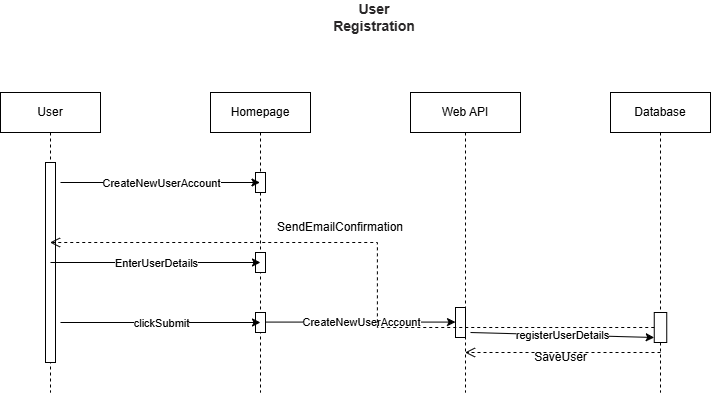

The diagram above was exported from draw.io. Its source (the exported page's mxGraphModel, read from the mxfile embedded in the PNG):
<mxGraphModel dx="1020" dy="963" grid="1" gridSize="10" guides="1" tooltips="1" connect="1" arrows="1" fold="1" page="1" pageScale="1" pageWidth="827" pageHeight="1169" math="0" shadow="0">
  <root>
    <mxCell id="0" />
    <mxCell id="1" parent="0" />
    <mxCell id="dTqk9QPMbbF954H2soO6-9" value="User" style="shape=umlLifeline;perimeter=lifelinePerimeter;whiteSpace=wrap;html=1;container=1;dropTarget=0;collapsible=0;recursiveResize=0;outlineConnect=0;portConstraint=eastwest;newEdgeStyle={&quot;curved&quot;:0,&quot;rounded&quot;:0};" vertex="1" parent="1">
      <mxGeometry x="40" y="120" width="100" height="300" as="geometry" />
    </mxCell>
    <mxCell id="dTqk9QPMbbF954H2soO6-10" value="" style="html=1;points=[[0,0,0,0,5],[0,1,0,0,-5],[1,0,0,0,5],[1,1,0,0,-5]];perimeter=orthogonalPerimeter;outlineConnect=0;targetShapes=umlLifeline;portConstraint=eastwest;newEdgeStyle={&quot;curved&quot;:0,&quot;rounded&quot;:0};" vertex="1" parent="dTqk9QPMbbF954H2soO6-9">
      <mxGeometry x="45" y="70" width="10" height="200" as="geometry" />
    </mxCell>
    <mxCell id="dTqk9QPMbbF954H2soO6-12" value="Database" style="shape=umlLifeline;perimeter=lifelinePerimeter;whiteSpace=wrap;html=1;container=1;dropTarget=0;collapsible=0;recursiveResize=0;outlineConnect=0;portConstraint=eastwest;newEdgeStyle={&quot;curved&quot;:0,&quot;rounded&quot;:0};" vertex="1" parent="1">
      <mxGeometry x="650" y="120" width="100" height="300" as="geometry" />
    </mxCell>
    <mxCell id="dTqk9QPMbbF954H2soO6-17" value="" style="html=1;points=[[0,0,0,0,5],[0,1,0,0,-5],[1,0,0,0,5],[1,1,0,0,-5]];perimeter=orthogonalPerimeter;outlineConnect=0;targetShapes=umlLifeline;portConstraint=eastwest;newEdgeStyle={&quot;curved&quot;:0,&quot;rounded&quot;:0};" vertex="1" parent="dTqk9QPMbbF954H2soO6-12">
      <mxGeometry x="43.75" y="220" width="12.5" height="30" as="geometry" />
    </mxCell>
    <mxCell id="dTqk9QPMbbF954H2soO6-13" value="&lt;div&gt;Web API&lt;/div&gt;" style="shape=umlLifeline;perimeter=lifelinePerimeter;whiteSpace=wrap;html=1;container=1;dropTarget=0;collapsible=0;recursiveResize=0;outlineConnect=0;portConstraint=eastwest;newEdgeStyle={&quot;curved&quot;:0,&quot;rounded&quot;:0};" vertex="1" parent="1">
      <mxGeometry x="450" y="120" width="110" height="300" as="geometry" />
    </mxCell>
    <mxCell id="dTqk9QPMbbF954H2soO6-15" value="" style="html=1;points=[[0,0,0,0,5],[0,1,0,0,-5],[1,0,0,0,5],[1,1,0,0,-5]];perimeter=orthogonalPerimeter;outlineConnect=0;targetShapes=umlLifeline;portConstraint=eastwest;newEdgeStyle={&quot;curved&quot;:0,&quot;rounded&quot;:0};" vertex="1" parent="dTqk9QPMbbF954H2soO6-13">
      <mxGeometry x="45" y="215" width="10" height="30" as="geometry" />
    </mxCell>
    <mxCell id="dTqk9QPMbbF954H2soO6-14" value="Homepage" style="shape=umlLifeline;perimeter=lifelinePerimeter;whiteSpace=wrap;html=1;container=1;dropTarget=0;collapsible=0;recursiveResize=0;outlineConnect=0;portConstraint=eastwest;newEdgeStyle={&quot;curved&quot;:0,&quot;rounded&quot;:0};" vertex="1" parent="1">
      <mxGeometry x="250" y="120" width="100" height="300" as="geometry" />
    </mxCell>
    <mxCell id="dTqk9QPMbbF954H2soO6-18" value="" style="html=1;points=[[0,0,0,0,5],[0,1,0,0,-5],[1,0,0,0,5],[1,1,0,0,-5]];perimeter=orthogonalPerimeter;outlineConnect=0;targetShapes=umlLifeline;portConstraint=eastwest;newEdgeStyle={&quot;curved&quot;:0,&quot;rounded&quot;:0};" vertex="1" parent="dTqk9QPMbbF954H2soO6-14">
      <mxGeometry x="45" y="80" width="10" height="20" as="geometry" />
    </mxCell>
    <mxCell id="dTqk9QPMbbF954H2soO6-26" value="" style="html=1;points=[[0,0,0,0,5],[0,1,0,0,-5],[1,0,0,0,5],[1,1,0,0,-5]];perimeter=orthogonalPerimeter;outlineConnect=0;targetShapes=umlLifeline;portConstraint=eastwest;newEdgeStyle={&quot;curved&quot;:0,&quot;rounded&quot;:0};" vertex="1" parent="dTqk9QPMbbF954H2soO6-14">
      <mxGeometry x="45" y="160" width="10" height="20" as="geometry" />
    </mxCell>
    <mxCell id="dTqk9QPMbbF954H2soO6-27" value="" style="html=1;points=[[0,0,0,0,5],[0,1,0,0,-5],[1,0,0,0,5],[1,1,0,0,-5]];perimeter=orthogonalPerimeter;outlineConnect=0;targetShapes=umlLifeline;portConstraint=eastwest;newEdgeStyle={&quot;curved&quot;:0,&quot;rounded&quot;:0};" vertex="1" parent="dTqk9QPMbbF954H2soO6-14">
      <mxGeometry x="45" y="220" width="10" height="20" as="geometry" />
    </mxCell>
    <mxCell id="dTqk9QPMbbF954H2soO6-20" value="" style="endArrow=classic;html=1;rounded=0;" edge="1" parent="1" target="dTqk9QPMbbF954H2soO6-14">
      <mxGeometry relative="1" as="geometry">
        <mxPoint x="100" y="210" as="sourcePoint" />
        <mxPoint x="200" y="210" as="targetPoint" />
      </mxGeometry>
    </mxCell>
    <mxCell id="dTqk9QPMbbF954H2soO6-21" value="CreateNewUserAccount" style="edgeLabel;resizable=0;html=1;;align=center;verticalAlign=middle;" connectable="0" vertex="1" parent="dTqk9QPMbbF954H2soO6-20">
      <mxGeometry relative="1" as="geometry" />
    </mxCell>
    <mxCell id="dTqk9QPMbbF954H2soO6-24" value="" style="endArrow=classic;html=1;rounded=0;" edge="1" parent="1">
      <mxGeometry relative="1" as="geometry">
        <mxPoint x="90" y="290" as="sourcePoint" />
        <mxPoint x="300" y="290" as="targetPoint" />
        <Array as="points">
          <mxPoint x="170" y="290" />
        </Array>
      </mxGeometry>
    </mxCell>
    <mxCell id="dTqk9QPMbbF954H2soO6-25" value="EnterUserDetails" style="edgeLabel;resizable=0;html=1;;align=center;verticalAlign=middle;" connectable="0" vertex="1" parent="dTqk9QPMbbF954H2soO6-24">
      <mxGeometry relative="1" as="geometry" />
    </mxCell>
    <mxCell id="dTqk9QPMbbF954H2soO6-34" value="" style="endArrow=classic;html=1;rounded=0;" edge="1" parent="1">
      <mxGeometry relative="1" as="geometry">
        <mxPoint x="100" y="350" as="sourcePoint" />
        <mxPoint x="300" y="350" as="targetPoint" />
        <Array as="points">
          <mxPoint x="180" y="350" />
        </Array>
      </mxGeometry>
    </mxCell>
    <mxCell id="dTqk9QPMbbF954H2soO6-35" value="clickSubmit" style="edgeLabel;resizable=0;html=1;;align=center;verticalAlign=middle;" connectable="0" vertex="1" parent="dTqk9QPMbbF954H2soO6-34">
      <mxGeometry relative="1" as="geometry" />
    </mxCell>
    <mxCell id="dTqk9QPMbbF954H2soO6-37" value="" style="endArrow=classic;html=1;rounded=0;" edge="1" parent="1" target="dTqk9QPMbbF954H2soO6-15">
      <mxGeometry relative="1" as="geometry">
        <mxPoint x="305" y="349.58" as="sourcePoint" />
        <mxPoint x="490" y="350" as="targetPoint" />
      </mxGeometry>
    </mxCell>
    <mxCell id="dTqk9QPMbbF954H2soO6-38" value="CreateNewUserAccount" style="edgeLabel;resizable=0;html=1;;align=center;verticalAlign=middle;" connectable="0" vertex="1" parent="dTqk9QPMbbF954H2soO6-37">
      <mxGeometry relative="1" as="geometry" />
    </mxCell>
    <mxCell id="dTqk9QPMbbF954H2soO6-40" value="" style="endArrow=classic;html=1;rounded=0;entryX=0;entryY=1;entryDx=0;entryDy=-5;entryPerimeter=0;" edge="1" parent="1" target="dTqk9QPMbbF954H2soO6-17">
      <mxGeometry relative="1" as="geometry">
        <mxPoint x="510" y="360" as="sourcePoint" />
        <mxPoint x="670" y="360.42" as="targetPoint" />
      </mxGeometry>
    </mxCell>
    <mxCell id="dTqk9QPMbbF954H2soO6-41" value="registerUserDetails" style="edgeLabel;resizable=0;html=1;;align=center;verticalAlign=middle;" connectable="0" vertex="1" parent="dTqk9QPMbbF954H2soO6-40">
      <mxGeometry relative="1" as="geometry" />
    </mxCell>
    <mxCell id="dTqk9QPMbbF954H2soO6-44" value="&lt;strong style=&quot;box-sizing: border-box; font-weight: bold; color: rgb(41, 39, 40); font-family: aktiv-grotesk, sans-serif; font-size: 14px; text-align: left; background-color: rgb(255, 255, 255);&quot;&gt;User Registration&lt;/strong&gt;" style="text;html=1;align=center;verticalAlign=middle;whiteSpace=wrap;rounded=0;" vertex="1" parent="1">
      <mxGeometry x="384" y="30" width="60" height="30" as="geometry" />
    </mxCell>
    <mxCell id="dTqk9QPMbbF954H2soO6-46" value="" style="html=1;verticalAlign=bottom;endArrow=open;dashed=1;endSize=8;curved=0;rounded=0;" edge="1" parent="1" target="dTqk9QPMbbF954H2soO6-13">
      <mxGeometry relative="1" as="geometry">
        <mxPoint x="700" y="380" as="sourcePoint" />
        <mxPoint x="620" y="380" as="targetPoint" />
      </mxGeometry>
    </mxCell>
    <mxCell id="dTqk9QPMbbF954H2soO6-47" value="SaveUser" style="text;html=1;align=center;verticalAlign=middle;resizable=0;points=[];autosize=1;strokeColor=none;fillColor=none;" vertex="1" parent="1">
      <mxGeometry x="560" y="370" width="80" height="30" as="geometry" />
    </mxCell>
    <mxCell id="dTqk9QPMbbF954H2soO6-50" value="SendEmailConfirmation" style="text;html=1;align=center;verticalAlign=middle;whiteSpace=wrap;rounded=0;" vertex="1" parent="1">
      <mxGeometry x="350" y="240" width="60" height="30" as="geometry" />
    </mxCell>
    <mxCell id="dTqk9QPMbbF954H2soO6-54" value="" style="html=1;verticalAlign=bottom;endArrow=open;dashed=1;endSize=8;rounded=0;edgeStyle=orthogonalEdgeStyle;" edge="1" parent="1" source="dTqk9QPMbbF954H2soO6-17" target="dTqk9QPMbbF954H2soO6-9">
      <mxGeometry relative="1" as="geometry">
        <mxPoint x="715.5000000000002" y="470" as="sourcePoint" />
        <mxPoint x="111" y="490" as="targetPoint" />
      </mxGeometry>
    </mxCell>
  </root>
</mxGraphModel>